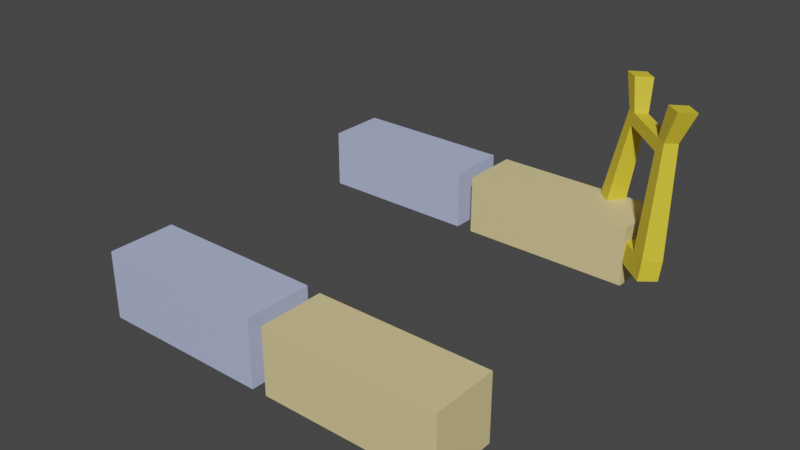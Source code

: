# Source: OrpheusArmsPlacHolder.blend  (saved by Blender 2.80.75; exported with 4.5.12 LTS)
import bpy
from mathutils import Matrix  # noqa: F401  (used for matrix-valued properties, if any)

bpy.ops.wm.read_factory_settings(use_empty=True)
scene = bpy.context.scene
scene.name = 'Scene'

# ---- collections
col_collection = bpy.data.collections.new('Collection'); scene.collection.children.link(col_collection)

# ---- materials (node trees are filled in below, after node groups)
mat_skin = bpy.data.materials.new('skin')
mat_skin.use_transparent_shadow = False
mat_material_001 = bpy.data.materials.new('Material.001')
mat_material_001.use_transparent_shadow = False
mat_material_002 = bpy.data.materials.new('Material.002')
mat_material_002.use_transparent_shadow = False

# ---- material node trees
mat_skin.use_nodes = True; mat_skin.node_tree.nodes.clear()
_N = mat_skin.node_tree.nodes; _L = mat_skin.node_tree.links
n0 = _N.new('ShaderNodeOutputMaterial'); n0.name = 'Material Output'; n0.location = (300, 300)
n1 = _N.new('ShaderNodeBsdfPrincipled'); n1.name = 'Principled BSDF'; n1.location = (10, 300)
n1.distribution = 'GGX'
n1.subsurface_method = 'BURLEY'
n1.inputs[0].default_value = (0.8, 0.6473, 0.2975, 1.0)
n1.inputs[3].default_value = 1.45
n1.inputs[27].default_value = (0.0, 0.0, 0.0, 1.0)
n1.inputs[28].default_value = 1.0
_L.new(n1.outputs[0], n0.inputs[0])
n0.is_active_output = True
mat_material_001.use_nodes = True; mat_material_001.node_tree.nodes.clear()
_N = mat_material_001.node_tree.nodes; _L = mat_material_001.node_tree.links
n0 = _N.new('ShaderNodeOutputMaterial'); n0.name = 'Material Output'; n0.location = (300, 300)
n1 = _N.new('ShaderNodeBsdfPrincipled'); n1.name = 'Principled BSDF'; n1.location = (10, 300)
n1.distribution = 'GGX'
n1.subsurface_method = 'BURLEY'
n1.inputs[0].default_value = (0.4618, 0.5235, 0.8, 1.0)
n1.inputs[3].default_value = 1.45
n1.inputs[27].default_value = (0.0, 0.0, 0.0, 1.0)
n1.inputs[28].default_value = 1.0
_L.new(n1.outputs[0], n0.inputs[0])
n0.is_active_output = True
mat_material_002.use_nodes = True; mat_material_002.node_tree.nodes.clear()
_N = mat_material_002.node_tree.nodes; _L = mat_material_002.node_tree.links
n0 = _N.new('ShaderNodeOutputMaterial'); n0.name = 'Material Output'; n0.location = (300, 300)
n1 = _N.new('ShaderNodeBsdfPrincipled'); n1.name = 'Principled BSDF'; n1.location = (10, 300)
n1.distribution = 'GGX'
n1.subsurface_method = 'BURLEY'
n1.inputs[0].default_value = (0.8, 0.6137, 0.03628, 1.0)
n1.inputs[3].default_value = 1.45
n1.inputs[27].default_value = (0.0, 0.0, 0.0, 1.0)
n1.inputs[28].default_value = 1.0
_L.new(n1.outputs[0], n0.inputs[0])
n0.is_active_output = True

# ---- world
world_world = bpy.data.worlds.new('World'); scene.world = world_world
world_world.use_nodes = True; world_world.node_tree.nodes.clear()
_N = world_world.node_tree.nodes; _L = world_world.node_tree.links
n0 = _N.new('ShaderNodeOutputWorld'); n0.name = 'World Output'; n0.location = (300, 300)
n1 = _N.new('ShaderNodeBackground'); n1.name = 'Background'; n1.location = (10, 300)
n1.inputs[0].default_value = (0.05088, 0.05088, 0.05088, 1.0)
_L.new(n1.outputs[0], n0.inputs[0])
n0.is_active_output = True
world_world.color = (0.05088, 0.05088, 0.05088)
world_world.use_sun_shadow = False
world_world.sun_shadow_jitter_overblur = 0.0

# ---- meshes
me_cube_001 = bpy.data.meshes.new('Cube.001')
me_cube_001.from_pydata([(-1.55, 8.774, -1.0), (-1.55, 8.774, 1.0), (-1.55, 10.77, -1.0), (-1.55, 10.77, 1.0), (4.513, 8.774, -1.0), (4.513, 8.774, 1.0), (4.513, 10.77, -1.0), (4.513, 10.77, 1.0), (10.31, 10.77, 1.0), (10.31, 10.77, -1.0), (10.31, 8.774, -1.0), (10.31, 8.774, 1.0), (11.65, 8.569, -0.2675), (11.23, 8.043, -0.1807), (8.673, 10.91, -0.2675), (8.259, 10.38, -0.1807), (11.7, 8.638, 0.4029), (11.28, 8.111, 0.4897), (8.727, 10.98, 0.4029), (8.312, 10.45, 0.4897), (9.118, 10.56, -0.2675), (8.703, 10.03, -0.1807), (9.172, 10.63, 0.4029), (8.757, 10.1, 0.4897), (11.14, 8.969, -0.2675), (10.78, 8.51, 0.4897), (10.72, 8.442, -0.1807), (11.19, 9.037, 0.4029), (8.761, 10.88, 5.141), (9.157, 11.39, 5.058), (9.581, 11.05, 5.058), (11.11, 9.031, 5.141), (11.6, 8.65, 5.141), (12.0, 9.153, 5.058), (9.185, 10.55, 5.141), (11.51, 9.534, 5.058), (11.45, 9.281, 3.94), (11.17, 8.917, 4.0), (10.82, 9.193, 4.0), (11.1, 9.557, 3.94), (9.12, 10.54, 4.08), (9.407, 10.9, 4.02), (9.427, 10.3, 4.08), (9.714, 10.66, 4.02), (9.333, 10.91, 3.628), (9.033, 10.53, 3.691), (9.355, 10.28, 3.691), (9.655, 10.66, 3.628), (11.18, 8.823, 3.59), (11.11, 9.496, 3.527), (11.48, 9.206, 3.527), (10.81, 9.113, 3.59), (3.965, 10.77, -1.0), (3.965, 10.77, 1.0), (3.965, 8.774, -1.0), (3.965, 8.774, 1.0), (10.91, 1.054, 0.1489), (10.91, 1.054, -2.175), (10.91, -1.271, 0.1489), (10.91, -1.271, -2.175), (4.787, 1.054, 0.1489), (4.787, 1.054, -2.175), (4.787, -1.271, 0.1489), (4.787, -1.271, -2.175), (4.243, 1.11, 0.1758), (4.243, 1.11, -2.202), (4.243, -1.268, 0.1758), (4.243, -1.268, -2.202), (-1.848, 1.11, 0.1758), (-1.848, 1.11, -2.202), (-1.848, -1.268, 0.1758), (-1.848, -1.268, -2.202)], [], [(0, 1, 3, 2), (5, 4, 10, 11), (54, 55, 1, 0), (53, 3, 1, 55), (9, 8, 11, 10), (4, 6, 9, 10), (7, 5, 11, 8), (6, 7, 8, 9), (20, 21, 15, 14), (14, 15, 19, 18), (40, 42, 34, 28), (16, 17, 13, 12), (24, 27, 16, 12), (25, 26, 13, 17), (19, 15, 21, 23), (14, 18, 22, 20), (41, 40, 28, 29), (24, 26, 21, 20), (12, 13, 26, 24), (23, 21, 26, 25), (20, 22, 27, 24), (22, 23, 25, 27), (35, 31, 32, 33), (29, 28, 34, 30), (37, 36, 33, 32), (42, 43, 30, 34), (43, 41, 29, 30), (39, 38, 31, 35), (36, 39, 35, 33), (38, 37, 32, 31), (51, 48, 37, 38), (50, 49, 39, 36), (49, 51, 38, 39), (48, 50, 36, 37), (47, 44, 41, 43), (46, 47, 43, 42), (44, 45, 40, 41), (45, 46, 42, 40), (19, 23, 46, 45), (18, 19, 45, 44), (23, 22, 47, 46), (22, 18, 44, 47), (17, 16, 50, 48), (27, 25, 51, 49), (16, 27, 49, 50), (25, 17, 48, 51), (38, 51, 46, 42), (38, 42, 43, 39), (47, 49, 51, 46), (49, 47, 43, 39), (2, 52, 54, 0), (2, 3, 53, 52), (55, 54, 52, 53), (6, 4, 5, 7), (61, 57, 59, 63), (69, 65, 67, 71), (59, 58, 62, 63), (57, 56, 58, 59), (69, 68, 64, 65), (64, 68, 70, 66), (67, 66, 70, 71), (65, 64, 66, 67), (56, 60, 62, 58), (61, 60, 56, 57), (71, 70, 68, 69), (63, 62, 60, 61)])
me_cube_001.polygons.foreach_set('material_index', [1, 0, 1, 1, 0, 0, 0, 0, 2, 2, 2, 2, 2, 2, 2, 2, 2, 2, 2, 2, 2, 2, 2, 2, 2, 2, 2, 2, 2, 2, 2, 2, 2, 2, 2, 2, 2, 2, 2, 2, 2, 2, 2, 2, 2, 2, 2, 2, 2, 2, 1, 1, 1, 0, 0, 1, 0, 0, 1, 1, 1, 1, 0, 0, 1, 0])
_uv = me_cube_001.uv_layers.new(name='UVMap')
_uv.uv.foreach_set('vector', [0.375, 0.0, 0.625, 0.0, 0.625, 0.25, 0.375, 0.25, 0.625, 0.75, 0.375, 0.75, 0.375, 0.75, 0.625, 0.75, 0.375, 0.7588, 0.625, 0.7588, 0.625, 1.0, 0.375, 1.0, 0.6338, 0.5, 0.875, 0.5, 0.875, 0.75, 0.6338, 0.75, 0.375, 0.5, 0.625, 0.5, 0.625, 0.75, 0.375, 0.75, 0.375, 0.75, 0.375, 0.5, 0.375, 0.5, 0.375, 0.75, 0.625, 0.5, 0.625, 0.75, 0.625, 0.75, 0.625, 0.5, 0.375, 0.5, 0.625, 0.5, 0.625, 0.5, 0.375, 0.5, 0.375, 0.2126, 0.625, 0.2126, 0.625, 0.25, 0.375, 0.25, 0.375, 0.25, 0.625, 0.25, 0.625, 0.5, 0.375, 0.5, 0.625, 0.5, 0.625, 0.5374, 0.625, 0.5374, 0.625, 0.5, 0.375, 0.75, 0.625, 0.75, 0.625, 1.0, 0.375, 1.0, 0.125, 0.7073, 0.375, 0.7073, 0.375, 0.75, 0.125, 0.75, 0.625, 0.7073, 0.875, 0.7073, 0.875, 0.75, 0.625, 0.75, 0.625, 0.5, 0.875, 0.5, 0.875, 0.5374, 0.625, 0.5374, 0.125, 0.5, 0.375, 0.5, 0.375, 0.5374, 0.125, 0.5374, 0.375, 0.5, 0.625, 0.5, 0.625, 0.5, 0.375, 0.5, 0.375, 0.0427, 0.625, 0.0427, 0.625, 0.2126, 0.375, 0.2126, 0.375, 0.0, 0.625, 0.0, 0.625, 0.0427, 0.375, 0.0427, 0.625, 0.5374, 0.875, 0.5374, 0.875, 0.7073, 0.625, 0.7073, 0.125, 0.5374, 0.375, 0.5374, 0.375, 0.7073, 0.125, 0.7073, 0.375, 0.5374, 0.625, 0.5374, 0.625, 0.7073, 0.375, 0.7073, 0.375, 0.7073, 0.625, 0.7073, 0.625, 0.75, 0.375, 0.75, 0.375, 0.5, 0.625, 0.5, 0.625, 0.5374, 0.375, 0.5374, 0.625, 0.75, 0.375, 0.75, 0.375, 0.75, 0.625, 0.75, 0.625, 0.5374, 0.375, 0.5374, 0.375, 0.5374, 0.625, 0.5374, 0.375, 0.5374, 0.375, 0.5, 0.375, 0.5, 0.375, 0.5374, 0.375, 0.7073, 0.625, 0.7073, 0.625, 0.7073, 0.375, 0.7073, 0.375, 0.75, 0.375, 0.7073, 0.375, 0.7073, 0.375, 0.75, 0.625, 0.7073, 0.625, 0.75, 0.625, 0.75, 0.625, 0.7073, 0.625, 0.7073, 0.625, 0.75, 0.625, 0.75, 0.625, 0.7073, 0.375, 0.75, 0.375, 0.7073, 0.375, 0.7073, 0.375, 0.75, 0.375, 0.7073, 0.625, 0.7073, 0.625, 0.7073, 0.375, 0.7073, 0.625, 0.75, 0.375, 0.75, 0.375, 0.75, 0.625, 0.75, 0.375, 0.5374, 0.375, 0.5, 0.375, 0.5, 0.375, 0.5374, 0.625, 0.5374, 0.375, 0.5374, 0.375, 0.5374, 0.625, 0.5374, 0.375, 0.5, 0.625, 0.5, 0.625, 0.5, 0.375, 0.5, 0.625, 0.5, 0.625, 0.5374, 0.625, 0.5374, 0.625, 0.5, 0.625, 0.5, 0.625, 0.5374, 0.625, 0.5374, 0.625, 0.5, 0.375, 0.5, 0.625, 0.5, 0.625, 0.5, 0.375, 0.5, 0.625, 0.5374, 0.375, 0.5374, 0.375, 0.5374, 0.625, 0.5374, 0.375, 0.5374, 0.375, 0.5, 0.375, 0.5, 0.375, 0.5374, 0.625, 0.75, 0.375, 0.75, 0.375, 0.75, 0.625, 0.75, 0.375, 0.7073, 0.625, 0.7073, 0.625, 0.7073, 0.375, 0.7073, 0.375, 0.75, 0.375, 0.7073, 0.375, 0.7073, 0.375, 0.75, 0.625, 0.7073, 0.625, 0.75, 0.625, 0.75, 0.625, 0.7073, 0.625, 0.7073, 0.625, 0.7073, 0.625, 0.5374, 0.625, 0.5374, 0.0, 0.0, 0.0, 0.0, 0.0, 0.0, 0.0, 0.0, 0.0, 0.0, 0.0, 0.0, 0.0, 0.0, 0.0, 0.0, 0.0, 0.0, 0.0, 0.0, 0.0, 0.0, 0.0, 0.0, 0.125, 0.5, 0.3662, 0.5, 0.3662, 0.75, 0.125, 0.75, 0.375, 0.25, 0.625, 0.25, 0.625, 0.4912, 0.375, 0.4912, 0.625, 0.7588, 0.375, 0.7588, 0.3662, 0.5, 0.625, 0.4912, 0.375, 0.5, 0.375, 0.75, 0.625, 0.75, 0.625, 0.5, 0.375, 0.0, 0.625, 0.0, 0.625, 0.25, 0.375, 0.25, 0.375, 0.0, 0.625, 0.0, 0.625, 0.25, 0.375, 0.25, 0.375, 0.25, 0.625, 0.25, 0.625, 0.5, 0.375, 0.5, 0.375, 0.5, 0.625, 0.5, 0.625, 0.75, 0.375, 0.75, 0.375, 0.25, 0.625, 0.25, 0.625, 0.5, 0.375, 0.5, 0.375, 0.5, 0.625, 0.5, 0.625, 0.75, 0.375, 0.75, 0.375, 0.75, 0.625, 0.75, 0.625, 1.0, 0.375, 1.0, 0.125, 0.5, 0.375, 0.5, 0.375, 0.75, 0.125, 0.75, 0.375, 0.75, 0.625, 0.75, 0.625, 1.0, 0.375, 1.0, 0.125, 0.5, 0.375, 0.5, 0.375, 0.75, 0.125, 0.75, 0.625, 0.5, 0.875, 0.5, 0.875, 0.75, 0.625, 0.75, 0.625, 0.5, 0.875, 0.5, 0.875, 0.75, 0.625, 0.75])
me_cube_001.materials.append(mat_skin)
me_cube_001.materials.append(mat_material_001)
me_cube_001.materials.append(mat_material_002)
me_cube_001.use_remesh_preserve_volume = False
me_cube_001.use_remesh_preserve_attributes = False
me_cube_001.use_mirror_vertex_groups = False
me_cube_001.update()
arm_armature = bpy.data.armatures.new('Armature')  # bones are not reproduced

# ---- objects
ob_cube = bpy.data.objects.new('Cube', me_cube_001)
ob_armature = bpy.data.objects.new('Armature', arm_armature)

# ---- transforms, parenting, visibility, modifiers, constraints
ob_cube.parent = ob_armature
ob_cube.location = (0.0, 0.0, 0.0)
ob_cube.scale = (0.572, 0.572, 0.572)
ob_cube.lineart.crease_threshold = 0.0
_vg = ob_cube.vertex_groups.new(name='Bone')
for _i, _w in zip([0, 1, 2, 3, 4, 5, 6, 7, 14, 15, 21, 52, 53, 54, 55, 56, 57, 60, 61, 62, 63, 64, 65, 66, 67, 68, 69, 70, 71], [0.004568, 0.0005411, 1.997e-06, 0.008488, 0.0, 0.0, 0.0, 0.0, 0.0, 0.0, 0.0, 7.82e-05, 0.006358, 0.06844, 0.001226, 0.0, 0.0, 0.006377, 0.002324, 0.01296, 0.005965, 1.0, 0.9958, 0.9836, 1.0, 0.9755, 1.0, 0.9975, 0.996]): _vg.add([_i], _w, 'REPLACE')
_vg = ob_cube.vertex_groups.new(name='Bone.001')
for _i, _w in zip([56, 57, 58, 59, 60, 61, 62, 63], [0.9933, 0.999, 1.0, 1.0, 0.9985, 0.9867, 0.9997, 0.9947]): _vg.add([_i], _w, 'REPLACE')
_vg = ob_cube.vertex_groups.new(name='Bone.002')
for _i, _w in zip([0, 1, 2, 3, 4, 5, 7, 52, 53, 54, 55], [0.9893, 0.9749, 0.9995, 0.9996, 0.0001772, 0.03499, 0.02608, 0.9683, 0.9998, 1.0, 0.9834]): _vg.add([_i], _w, 'REPLACE')
_vg = ob_cube.vertex_groups.new(name='Bone.003')
for _i, _w in zip([0, 1, 2, 3, 4, 5, 6, 7, 8, 9, 10, 11, 12, 13, 14, 15, 16, 17, 18, 19, 20, 21, 22, 23, 24, 25, 26, 27, 28, 29, 30, 31, 32, 33, 34, 35, 36, 37, 38, 39, 40, 41, 42, 43, 44, 45, 46, 47, 48, 49, 50, 51, 52, 53, 54, 55], [0.01648, 0.007284, 0.004308, 0.01309, 0.9996, 0.9971, 0.9691, 0.9797, 0.9851, 0.985, 0.985, 0.9979, 1.0, 1.0, 1.0, 1.0, 1.0, 1.0, 1.0, 1.0, 1.0, 1.0, 1.0, 1.0, 1.0, 1.0, 1.0, 1.0, 1.0, 1.0, 1.0, 1.0, 1.0, 1.0, 1.0, 1.0, 1.0, 1.0, 1.0, 1.0, 1.0, 1.0, 1.0, 1.0, 1.0, 1.0, 1.0, 1.0, 1.0, 1.0, 1.0, 1.0, 0.04667, 0.001299, 0.007599, 0.0006162]): _vg.add([_i], _w, 'REPLACE')
_m = ob_cube.modifiers.new('Armature', 'ARMATURE')
_m.object = ob_armature
ob_armature.location = (0.0, 0.0, 0.0)
ob_armature.show_in_front = True
ob_armature.lineart.crease_threshold = 0.0

# ---- collection membership
col_collection.objects.link(ob_cube)
col_collection.objects.link(ob_armature)

# ---- scene / render settings (as saved in the file)
scene.frame_start = 1; scene.frame_end = 250; scene.frame_set(1)
scene.render.engine = 'BLENDER_EEVEE_NEXT'
scene.cycles.use_denoising = False
scene.cycles.samples = 128
scene.cycles.sampling_pattern = 'TABULATED_SOBOL'
scene.cycles.use_adaptive_sampling = False
scene.cycles.use_light_tree = False
scene.view_settings.view_transform = 'Filmic'
bpy.context.view_layer.update()

# ---- added for rendering (the .blend has no active camera and no usable light): camera, sun
cam_auto = bpy.data.cameras.new('AutoCamera')
cam_auto.lens = 50.0
cam_auto.sensor_width = 36.0
cam_auto.clip_end = 1000.0
ob_auto_camera = bpy.data.objects.new('AutoCamera', cam_auto)
scene.collection.objects.link(ob_auto_camera)
ob_auto_camera.location = (13.8795, -10.6967, 9.44573)
ob_auto_camera.rotation_euler = (1.09748, -7.21219e-08, 0.694738)
scene.camera = ob_auto_camera
light_auto_sun = bpy.data.lights.new('AutoSun', 'SUN')
light_auto_sun.energy = 3.0
light_auto_sun.angle = 0.0523599
ob_auto_sun = bpy.data.objects.new('AutoSun', light_auto_sun)
scene.collection.objects.link(ob_auto_sun)
ob_auto_sun.rotation_euler = (0.872665, 0.174533, 0.523599)
bpy.context.view_layer.update()
